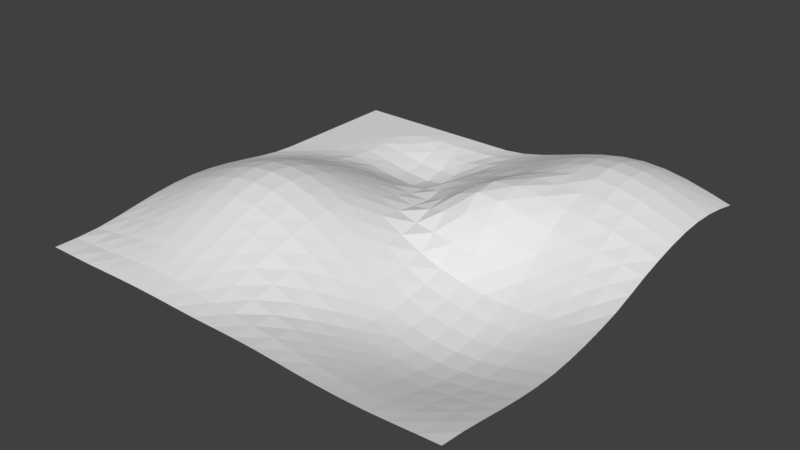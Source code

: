 # Source: heightmap.blend  (saved by Blender 2.79.0; exported with 4.5.12 LTS)
import bpy
from mathutils import Matrix  # noqa: F401  (used for matrix-valued properties, if any)

bpy.ops.wm.read_factory_settings(use_empty=True)
scene = bpy.context.scene
scene.name = 'Scene'

# ---- collections
col_collection_1 = bpy.data.collections.new('Collection 1'); scene.collection.children.link(col_collection_1)

# ---- world
world_world = bpy.data.worlds.new('World'); scene.world = world_world
world_world.color = (0.05088, 0.05088, 0.05088)
world_world.use_sun_shadow = False
world_world.sun_shadow_jitter_overblur = 0.0
world_world.cycles.sampling_method = 'MANUAL'

# ---- meshes
me_grid = bpy.data.meshes.new('Grid')
me_grid.from_pydata([(-10.0, -10.0, 0.0), (-8.947, -10.0, 0.0), (-7.895, -10.0, 0.001607), (-6.842, -10.0, 0.02321), (-5.789, -10.0, 0.04864), (-4.737, -10.0, 0.05925), (-3.684, -10.0, 0.04864), (-2.632, -10.0, 0.02321), (-1.579, -10.0, 0.001607), (-0.5263, -10.0, 0.0), (0.5263, -10.0, 0.0), (1.579, -10.0, -0.02133), (2.632, -10.0, -0.07847), (3.684, -10.0, -0.1428), (4.737, -10.0, -0.1914), (5.789, -10.0, -0.2093), (6.842, -10.0, -0.1914), (7.895, -10.0, -0.1428), (8.947, -10.0, -0.07847), (10.0, -10.0, -0.02133), (-10.0, -8.947, 0.0), (-8.947, -8.947, 0.03063), (-7.895, -8.947, 0.1127), (-6.842, -8.947, 0.2051), (-5.789, -8.947, 0.2749), (-4.737, -8.947, 0.3006), (-3.684, -8.947, 0.2749), (-2.632, -8.947, 0.2051), (-1.579, -8.947, 0.1127), (-0.5263, -8.947, 0.03063), (0.5263, -8.947, -0.03387), (1.579, -8.947, -0.1283), (2.632, -8.947, -0.2478), (3.684, -8.947, -0.3602), (4.737, -8.947, -0.4393), (5.789, -8.947, -0.4678), (6.842, -8.947, -0.4393), (7.895, -8.947, -0.3602), (8.947, -8.947, -0.2478), (10.0, -8.947, -0.1283), (-10.0, -7.895, 0.04864), (-8.947, -7.895, 0.1843), (-7.895, -7.895, 0.3559), (-6.842, -7.895, 0.5173), (-5.789, -7.895, 0.6309), (-4.737, -7.895, 0.6718), (-3.684, -7.895, 0.6309), (-2.632, -7.895, 0.5173), (-1.579, -7.895, 0.3559), (-0.5263, -7.895, 0.1631), (0.5263, -7.895, -0.07964), (1.579, -7.895, -0.29), (2.632, -7.895, -0.4678), (3.684, -7.895, -0.6263), (4.737, -7.895, -0.7354), (5.789, -7.895, -0.7743), (6.842, -7.895, -0.7354), (7.895, -7.895, -0.6263), (8.947, -7.895, -0.4678), (10.0, -7.895, -0.29), (-10.0, -6.842, 0.1843), (-8.947, -6.842, 0.4164), (-7.895, -6.842, 0.6718), (-6.842, -6.842, 0.8994), (-5.789, -6.842, 1.056), (-4.737, -6.842, 1.112), (-3.684, -6.842, 1.056), (-2.632, -6.842, 0.8994), (-1.579, -6.842, 0.6711), (-0.5263, -6.842, 0.3396), (0.5263, -6.842, -0.06294), (1.579, -6.842, -0.4371), (2.632, -6.842, -0.6978), (3.684, -6.842, -0.899), (4.737, -6.842, -1.037), (5.789, -6.842, -1.086), (6.842, -6.842, -1.037), (7.895, -6.842, -0.899), (8.947, -6.842, -0.6978), (10.0, -6.842, -0.4678), (-10.0, -5.789, 0.3559), (-8.947, -5.789, 0.6718), (-7.895, -5.789, 1.002), (-6.842, -5.789, 1.291), (-5.789, -5.789, 1.489), (-4.737, -5.789, 1.56), (-3.684, -5.789, 1.489), (-2.632, -5.789, 1.291), (-1.579, -5.789, 0.9899), (-0.5263, -5.789, 0.535), (0.5263, -5.789, -0.001494), (1.579, -5.789, -0.5132), (2.632, -5.789, -0.8974), (3.684, -5.789, -1.137), (4.737, -5.789, -1.302), (5.789, -5.789, -1.362), (6.842, -5.789, -1.302), (7.895, -5.789, -1.137), (8.947, -5.789, -0.899), (10.0, -5.789, -0.6263), (-10.0, -4.737, 0.5173), (-8.947, -4.737, 0.8994), (-7.895, -4.737, 1.291), (-6.842, -4.737, 1.633), (-5.789, -4.737, 1.87), (-4.737, -4.737, 1.956), (-3.684, -4.737, 1.87), (-2.632, -4.737, 1.633), (-1.579, -4.737, 1.267), (-0.5263, -4.737, 0.7205), (0.5263, -4.737, 0.08467), (1.579, -4.737, -0.5288), (2.632, -4.737, -1.014), (3.684, -4.737, -1.302), (4.737, -4.737, -1.489), (5.789, -4.737, -1.558), (6.842, -4.737, -1.489), (7.895, -4.737, -1.302), (8.947, -4.737, -1.037), (10.0, -4.737, -0.7354), (-10.0, -3.684, 0.6309), (-8.947, -3.684, 1.056), (-7.895, -3.684, 1.489), (-6.842, -3.684, 1.87), (-5.789, -3.684, 2.138), (-4.737, -3.684, 2.238), (-3.684, -3.684, 2.138), (-2.632, -3.684, 1.87), (-1.579, -3.684, 1.462), (-0.5263, -3.684, 0.8647), (0.5263, -3.684, 0.1735), (1.579, -3.684, -0.4967), (2.632, -3.684, -1.038), (3.684, -3.684, -1.362), (4.737, -3.684, -1.558), (5.789, -3.684, -1.633), (6.842, -3.684, -1.558), (7.895, -3.684, -1.362), (8.947, -3.684, -1.086), (10.0, -3.684, -0.7743), (-10.0, -2.632, 0.6718), (-8.947, -2.632, 1.112), (-7.895, -2.632, 1.56), (-6.842, -2.632, 1.956), (-5.789, -2.632, 2.238), (-4.737, -2.632, 2.345), (-3.684, -2.632, 2.238), (-2.632, -2.632, 1.956), (-1.579, -2.632, 1.54), (-0.5263, -2.632, 0.9395), (0.5263, -2.632, 0.2437), (1.579, -2.632, -0.4316), (2.632, -2.632, -0.9777), (3.684, -2.632, -1.302), (4.737, -2.632, -1.489), (5.789, -2.632, -1.558), (6.842, -2.632, -1.489), (7.895, -2.632, -1.302), (8.947, -2.632, -1.037), (10.0, -2.632, -0.7354), (-10.0, -1.579, 0.6309), (-8.947, -1.579, 1.056), (-7.895, -1.579, 1.489), (-6.842, -1.579, 1.87), (-5.789, -1.579, 2.138), (-4.737, -1.579, 2.238), (-3.684, -1.579, 2.138), (-2.632, -1.579, 1.87), (-1.579, -1.579, 1.481), (-0.5263, -1.579, 0.9278), (0.5263, -1.579, 0.2796), (1.579, -1.579, -0.349), (2.632, -1.579, -0.8503), (3.684, -1.579, -1.137), (4.737, -1.579, -1.302), (5.789, -1.579, -1.362), (6.842, -1.579, -1.302), (7.895, -1.579, -1.137), (8.947, -1.579, -0.899), (10.0, -1.579, -0.6263), (-10.0, -0.5263, 0.5173), (-8.947, -0.5263, 0.8994), (-7.895, -0.5263, 1.291), (-6.842, -0.5263, 1.633), (-5.789, -0.5263, 1.87), (-4.737, -0.5263, 1.956), (-3.684, -0.5263, 1.87), (-2.632, -0.5263, 1.633), (-1.579, -0.5263, 1.291), (-0.5263, -0.5263, 0.8286), (0.5263, -0.5263, 0.2743), (1.56, -0.536, -0.199), (2.597, -0.5438, -0.5693), (3.665, -0.536, -0.8273), (4.737, -0.5263, -0.9993), (5.789, -0.5263, -1.04), (6.842, -0.5263, -0.9993), (7.895, -0.5263, -0.8813), (8.947, -0.5263, -0.6969), (10.0, -0.5263, -0.4678), (-10.0, 0.5263, 0.3559), (-8.947, 0.5263, 0.6718), (-7.895, 0.5263, 1.002), (-6.842, 0.5263, 1.291), (-5.789, 0.5263, 1.489), (-4.737, 0.5263, 1.56), (-3.684, 0.5263, 1.489), (-2.632, 0.5263, 1.291), (-1.579, 0.5263, 1.002), (-0.5263, 0.5263, 0.6526), (0.471, 0.4986, 0.4082), (1.43, 0.4514, 0.3043), (2.438, 0.4294, 0.1756), (3.535, 0.4514, -0.03788), (4.682, 0.4986, -0.3383), (5.789, 0.5263, -0.4989), (6.842, 0.5263, -0.4828), (7.895, 0.5263, -0.4364), (8.947, 0.5263, -0.3624), (10.0, 0.5263, -0.2611), (-10.0, 1.579, 0.1843), (-8.947, 1.579, 0.4164), (-7.895, 1.579, 0.6718), (-6.842, 1.579, 0.8994), (-5.789, 1.579, 1.056), (-4.737, 1.579, 1.112), (-3.684, 1.579, 1.056), (-2.632, 1.579, 0.8994), (-1.579, 1.579, 0.6718), (-0.5457, 1.569, 0.477), (0.3769, 1.504, 0.6365), (1.275, 1.426, 0.9101), (2.257, 1.391, 1.046), (3.38, 1.426, 0.8975), (4.587, 1.504, 0.5359), (5.77, 1.569, 0.219), (6.842, 1.579, 0.1603), (7.895, 1.579, 0.1329), (8.947, 1.579, 0.09265), (10.0, 1.579, 0.04848), (-10.0, 2.632, 0.04864), (-8.947, 2.632, 0.1843), (-7.895, 2.632, 0.3559), (-6.842, 2.632, 0.5173), (-5.789, 2.632, 0.6309), (-4.724, 2.645, 0.6331), (-3.661, 2.656, 0.5598), (-2.619, 2.645, 0.4776), (-1.588, 2.632, 0.3635), (-0.5949, 2.616, 0.3413), (0.3287, 2.535, 0.7402), (1.204, 2.444, 1.289), (2.17, 2.4, 1.651), (3.309, 2.444, 1.6), (4.544, 2.535, 1.287), (5.755, 2.614, 0.9445), (6.842, 2.632, 0.8217), (7.895, 2.632, 0.7206), (8.947, 2.632, 0.5669), (10.0, 2.632, 0.3788), (-10.0, 3.684, 0.0), (-8.947, 3.684, 0.03063), (-7.895, 3.684, 0.1127), (-6.842, 3.684, 0.2051), (-5.752, 3.722, 0.1703), (-4.636, 3.787, 0.01127), (-3.554, 3.817, -0.1034), (-2.551, 3.789, -0.06936), (-1.712, 3.734, 0.1447), (-0.806, 3.692, 0.3563), (0.2204, 3.62, 0.7804), (1.263, 3.532, 1.349), (2.257, 3.496, 1.796), (3.38, 3.532, 1.91), (4.587, 3.609, 1.751), (5.77, 3.674, 1.507), (6.842, 3.684, 1.397), (7.895, 3.684, 1.225), (8.947, 3.684, 0.9618), (10.0, 3.684, 0.6456), (-10.0, 4.737, 0.0), (-8.947, 4.737, 0.0), (-7.895, 4.737, 0.001607), (-6.829, 4.75, -0.01102), (-5.689, 4.84, -0.2205), (-4.532, 4.947, -0.4944), (-3.432, 4.995, -0.6309), (-2.485, 4.951, -0.4769), (-1.758, 4.859, -0.04099), (-0.9303, 4.779, 0.3845), (0.1928, 4.728, 0.7442), (1.373, 4.666, 1.225), (2.438, 4.64, 1.673), (3.535, 4.662, 1.911), (4.682, 4.709, 1.932), (5.789, 4.737, 1.879), (6.842, 4.737, 1.797), (7.895, 4.737, 1.57), (8.947, 4.737, 1.241), (10.0, 4.737, 0.8643), (-10.0, 5.789, 0.0), (-8.947, 5.789, 0.0), (-7.895, 5.789, 0.0), (-6.819, 5.814, -0.06005), (-5.659, 5.923, -0.3328), (-4.485, 6.048, -0.6455), (-3.374, 6.108, -0.7948), (-2.389, 6.049, -0.6381), (-1.602, 5.933, -0.1753), (-0.767, 5.832, 0.3354), (0.3594, 5.801, 0.6683), (1.546, 5.781, 1.064), (2.597, 5.772, 1.512), (3.665, 5.78, 1.843), (4.737, 5.789, 2.055), (5.789, 5.789, 2.15), (6.842, 5.789, 2.055), (7.895, 5.789, 1.797), (8.947, 5.789, 1.431), (10.0, 5.789, 1.015), (-10.0, 6.842, 0.0), (-8.947, 6.842, 0.0), (-7.895, 6.842, 0.0), (-6.829, 6.855, -0.03335), (-5.689, 6.945, -0.2573), (-4.532, 7.052, -0.5242), (-3.432, 7.1, -0.6455), (-2.427, 7.052, -0.5242), (-1.485, 6.946, -0.1825), (-0.5521, 6.858, 0.2764), (0.5148, 6.843, 0.6496), (1.579, 6.842, 1.069), (2.632, 6.842, 1.499), (3.684, 6.842, 1.879), (4.737, 6.842, 2.15), (5.789, 6.842, 2.254), (6.842, 6.842, 2.15), (7.895, 6.842, 1.879), (8.947, 6.842, 1.499), (10.0, 6.842, 1.069), (-10.0, 7.895, 0.0), (-8.947, 7.895, 0.0), (-7.895, 7.895, 0.0), (-6.842, 7.895, -7.874e-07), (-5.752, 7.933, -0.09522), (-4.636, 7.998, -0.2573), (-3.554, 8.028, -0.3328), (-2.531, 7.998, -0.2573), (-1.542, 7.933, -0.0444), (-0.5263, 7.895, 0.2641), (0.5263, 7.895, 0.6063), (1.579, 7.895, 1.015), (2.632, 7.895, 1.431), (3.684, 7.895, 1.797), (4.737, 7.895, 2.055), (5.789, 7.895, 2.15), (6.842, 7.895, 2.055), (7.895, 7.895, 1.797), (8.947, 7.895, 1.431), (10.0, 7.895, 1.015), (-10.0, 8.947, 0.0), (-8.947, 8.947, 0.0), (-7.895, 8.947, 0.0), (-6.842, 8.947, 0.0), (-5.789, 8.947, -7.874e-07), (-4.724, 8.961, -0.03335), (-3.661, 8.971, -0.06005), (-2.619, 8.961, -0.03335), (-1.579, 8.947, 0.02231), (-0.5263, 8.947, 0.1971), (0.5263, 8.947, 0.4971), (1.579, 8.947, 0.8643), (2.632, 8.947, 1.241), (3.684, 8.947, 1.57), (4.737, 8.947, 1.797), (5.789, 8.947, 1.879), (6.842, 8.947, 1.797), (7.895, 8.947, 1.57), (8.947, 8.947, 1.241), (10.0, 8.947, 0.8643), (-10.0, 10.0, 0.0), (-8.947, 10.0, 0.0), (-7.895, 10.0, 0.0), (-6.842, 10.0, 0.0), (-5.789, 10.0, 0.0), (-4.737, 10.0, 0.0), (-3.684, 10.0, 0.0), (-2.632, 10.0, 0.0), (-1.579, 10.0, 0.001545), (-0.5263, 10.0, 0.1083), (0.5263, 10.0, 0.342), (1.579, 10.0, 0.6456), (2.632, 10.0, 0.963), (3.684, 10.0, 1.241), (4.737, 10.0, 1.431), (5.789, 10.0, 1.499), (6.842, 10.0, 1.431), (7.895, 10.0, 1.241), (8.947, 10.0, 0.963), (10.0, 10.0, 0.6456)], [], [(0, 1, 21, 20), (1, 2, 22, 21), (2, 3, 23, 22), (3, 4, 24, 23), (4, 5, 25, 24), (5, 6, 26, 25), (6, 7, 27, 26), (7, 8, 28, 27), (8, 9, 29, 28), (9, 10, 30, 29), (10, 11, 31, 30), (11, 12, 32, 31), (12, 13, 33, 32), (13, 14, 34, 33), (14, 15, 35, 34), (15, 16, 36, 35), (16, 17, 37, 36), (17, 18, 38, 37), (18, 19, 39, 38), (20, 21, 41, 40), (21, 22, 42, 41), (22, 23, 43, 42), (23, 24, 44, 43), (24, 25, 45, 44), (25, 26, 46, 45), (26, 27, 47, 46), (27, 28, 48, 47), (28, 29, 49, 48), (29, 30, 50, 49), (30, 31, 51, 50), (31, 32, 52, 51), (32, 33, 53, 52), (33, 34, 54, 53), (34, 35, 55, 54), (35, 36, 56, 55), (36, 37, 57, 56), (37, 38, 58, 57), (38, 39, 59, 58), (40, 41, 61, 60), (41, 42, 62, 61), (42, 43, 63, 62), (43, 44, 64, 63), (44, 45, 65, 64), (45, 46, 66, 65), (46, 47, 67, 66), (47, 48, 68, 67), (48, 49, 69, 68), (49, 50, 70, 69), (50, 51, 71, 70), (51, 52, 72, 71), (52, 53, 73, 72), (53, 54, 74, 73), (54, 55, 75, 74), (55, 56, 76, 75), (56, 57, 77, 76), (57, 58, 78, 77), (58, 59, 79, 78), (60, 61, 81, 80), (61, 62, 82, 81), (62, 63, 83, 82), (63, 64, 84, 83), (64, 65, 85, 84), (65, 66, 86, 85), (66, 67, 87, 86), (67, 68, 88, 87), (68, 69, 89, 88), (69, 70, 90, 89), (70, 71, 91, 90), (71, 72, 92, 91), (72, 73, 93, 92), (73, 74, 94, 93), (74, 75, 95, 94), (75, 76, 96, 95), (76, 77, 97, 96), (77, 78, 98, 97), (78, 79, 99, 98), (80, 81, 101, 100), (81, 82, 102, 101), (82, 83, 103, 102), (83, 84, 104, 103), (84, 85, 105, 104), (85, 86, 106, 105), (86, 87, 107, 106), (87, 88, 108, 107), (88, 89, 109, 108), (89, 90, 110, 109), (90, 91, 111, 110), (91, 92, 112, 111), (92, 93, 113, 112), (93, 94, 114, 113), (94, 95, 115, 114), (95, 96, 116, 115), (96, 97, 117, 116), (97, 98, 118, 117), (98, 99, 119, 118), (100, 101, 121, 120), (101, 102, 122, 121), (102, 103, 123, 122), (103, 104, 124, 123), (104, 105, 125, 124), (105, 106, 126, 125), (106, 107, 127, 126), (107, 108, 128, 127), (108, 109, 129, 128), (109, 110, 130, 129), (110, 111, 131, 130), (111, 112, 132, 131), (112, 113, 133, 132), (113, 114, 134, 133), (114, 115, 135, 134), (115, 116, 136, 135), (116, 117, 137, 136), (117, 118, 138, 137), (118, 119, 139, 138), (120, 121, 141, 140), (121, 122, 142, 141), (122, 123, 143, 142), (123, 124, 144, 143), (124, 125, 145, 144), (125, 126, 146, 145), (126, 127, 147, 146), (127, 128, 148, 147), (128, 129, 149, 148), (129, 130, 150, 149), (130, 131, 151, 150), (131, 132, 152, 151), (132, 133, 153, 152), (133, 134, 154, 153), (134, 135, 155, 154), (135, 136, 156, 155), (136, 137, 157, 156), (137, 138, 158, 157), (138, 139, 159, 158), (140, 141, 161, 160), (141, 142, 162, 161), (142, 143, 163, 162), (143, 144, 164, 163), (144, 145, 165, 164), (145, 146, 166, 165), (146, 147, 167, 166), (147, 148, 168, 167), (148, 149, 169, 168), (149, 150, 170, 169), (150, 151, 171, 170), (151, 152, 172, 171), (152, 153, 173, 172), (153, 154, 174, 173), (154, 155, 175, 174), (155, 156, 176, 175), (156, 157, 177, 176), (157, 158, 178, 177), (158, 159, 179, 178), (160, 161, 181, 180), (161, 162, 182, 181), (162, 163, 183, 182), (163, 164, 184, 183), (164, 165, 185, 184), (165, 166, 186, 185), (166, 167, 187, 186), (167, 168, 188, 187), (168, 169, 189, 188), (169, 170, 190, 189), (170, 171, 191, 190), (171, 172, 192, 191), (172, 173, 193, 192), (173, 174, 194, 193), (174, 175, 195, 194), (175, 176, 196, 195), (176, 177, 197, 196), (177, 178, 198, 197), (178, 179, 199, 198), (180, 181, 201, 200), (181, 182, 202, 201), (182, 183, 203, 202), (183, 184, 204, 203), (184, 185, 205, 204), (185, 186, 206, 205), (186, 187, 207, 206), (187, 188, 208, 207), (188, 189, 209, 208), (189, 190, 210, 209), (190, 191, 211, 210), (191, 192, 212, 211), (192, 193, 213, 212), (193, 194, 214, 213), (194, 195, 215, 214), (195, 196, 216, 215), (196, 197, 217, 216), (197, 198, 218, 217), (198, 199, 219, 218), (200, 201, 221, 220), (201, 202, 222, 221), (202, 203, 223, 222), (203, 204, 224, 223), (204, 205, 225, 224), (205, 206, 226, 225), (206, 207, 227, 226), (207, 208, 228, 227), (208, 209, 229, 228), (209, 210, 230, 229), (210, 211, 231, 230), (211, 212, 232, 231), (212, 213, 233, 232), (213, 214, 234, 233), (214, 215, 235, 234), (215, 216, 236, 235), (216, 217, 237, 236), (217, 218, 238, 237), (218, 219, 239, 238), (220, 221, 241, 240), (221, 222, 242, 241), (222, 223, 243, 242), (223, 224, 244, 243), (224, 225, 245, 244), (225, 226, 246, 245), (226, 227, 247, 246), (227, 228, 248, 247), (228, 229, 249, 248), (229, 230, 250, 249), (230, 231, 251, 250), (231, 232, 252, 251), (232, 233, 253, 252), (233, 234, 254, 253), (234, 235, 255, 254), (235, 236, 256, 255), (236, 237, 257, 256), (237, 238, 258, 257), (238, 239, 259, 258), (240, 241, 261, 260), (241, 242, 262, 261), (242, 243, 263, 262), (243, 244, 264, 263), (244, 245, 265, 264), (245, 246, 266, 265), (246, 247, 267, 266), (247, 248, 268, 267), (248, 249, 269, 268), (249, 250, 270, 269), (250, 251, 271, 270), (251, 252, 272, 271), (252, 253, 273, 272), (253, 254, 274, 273), (254, 255, 275, 274), (255, 256, 276, 275), (256, 257, 277, 276), (257, 258, 278, 277), (258, 259, 279, 278), (260, 261, 281, 280), (261, 262, 282, 281), (262, 263, 283, 282), (263, 264, 284, 283), (264, 265, 285, 284), (265, 266, 286, 285), (266, 267, 287, 286), (267, 268, 288, 287), (268, 269, 289, 288), (269, 270, 290, 289), (270, 271, 291, 290), (271, 272, 292, 291), (272, 273, 293, 292), (273, 274, 294, 293), (274, 275, 295, 294), (275, 276, 296, 295), (276, 277, 297, 296), (277, 278, 298, 297), (278, 279, 299, 298), (280, 281, 301, 300), (281, 282, 302, 301), (282, 283, 303, 302), (283, 284, 304, 303), (284, 285, 305, 304), (285, 286, 306, 305), (286, 287, 307, 306), (287, 288, 308, 307), (288, 289, 309, 308), (289, 290, 310, 309), (290, 291, 311, 310), (291, 292, 312, 311), (292, 293, 313, 312), (293, 294, 314, 313), (294, 295, 315, 314), (295, 296, 316, 315), (296, 297, 317, 316), (297, 298, 318, 317), (298, 299, 319, 318), (300, 301, 321, 320), (301, 302, 322, 321), (302, 303, 323, 322), (303, 304, 324, 323), (304, 305, 325, 324), (305, 306, 326, 325), (306, 307, 327, 326), (307, 308, 328, 327), (308, 309, 329, 328), (309, 310, 330, 329), (310, 311, 331, 330), (311, 312, 332, 331), (312, 313, 333, 332), (313, 314, 334, 333), (314, 315, 335, 334), (315, 316, 336, 335), (316, 317, 337, 336), (317, 318, 338, 337), (318, 319, 339, 338), (320, 321, 341, 340), (321, 322, 342, 341), (322, 323, 343, 342), (323, 324, 344, 343), (324, 325, 345, 344), (325, 326, 346, 345), (326, 327, 347, 346), (327, 328, 348, 347), (328, 329, 349, 348), (329, 330, 350, 349), (330, 331, 351, 350), (331, 332, 352, 351), (332, 333, 353, 352), (333, 334, 354, 353), (334, 335, 355, 354), (335, 336, 356, 355), (336, 337, 357, 356), (337, 338, 358, 357), (338, 339, 359, 358), (340, 341, 361, 360), (341, 342, 362, 361), (342, 343, 363, 362), (343, 344, 364, 363), (344, 345, 365, 364), (345, 346, 366, 365), (346, 347, 367, 366), (347, 348, 368, 367), (348, 349, 369, 368), (349, 350, 370, 369), (350, 351, 371, 370), (351, 352, 372, 371), (352, 353, 373, 372), (353, 354, 374, 373), (354, 355, 375, 374), (355, 356, 376, 375), (356, 357, 377, 376), (357, 358, 378, 377), (358, 359, 379, 378), (360, 361, 381, 380), (361, 362, 382, 381), (362, 363, 383, 382), (363, 364, 384, 383), (364, 365, 385, 384), (365, 366, 386, 385), (366, 367, 387, 386), (367, 368, 388, 387), (368, 369, 389, 388), (369, 370, 390, 389), (370, 371, 391, 390), (371, 372, 392, 391), (372, 373, 393, 392), (373, 374, 394, 393), (374, 375, 395, 394), (375, 376, 396, 395), (376, 377, 397, 396), (377, 378, 398, 397), (378, 379, 399, 398)])
me_grid.use_remesh_preserve_volume = False
me_grid.use_remesh_preserve_attributes = False
me_grid.use_mirror_vertex_groups = False
me_grid.update()

# ---- objects
ob_grid = bpy.data.objects.new('Grid', me_grid)

# ---- transforms, parenting, visibility, modifiers, constraints
ob_grid.location = (0.0, 0.0, 0.0)
ob_grid.lineart.crease_threshold = 0.0

# ---- collection membership
col_collection_1.objects.link(ob_grid)

# ---- scene / render settings (as saved in the file)
scene.frame_start = 1; scene.frame_end = 250; scene.frame_set(1)
scene.render.engine = 'BLENDER_EEVEE_NEXT'
scene.render.resolution_percentage = 50
scene.render.dither_intensity = 0.0
scene.cycles.use_denoising = False
scene.cycles.samples = 128
scene.cycles.sampling_pattern = 'TABULATED_SOBOL'
scene.cycles.use_adaptive_sampling = False
scene.cycles.use_light_tree = False
scene.cycles.blur_glossy = 0.0
scene.cycles.sample_clamp_indirect = 0.0
scene.view_settings.view_transform = 'Standard'
bpy.context.view_layer.update()

# ---- added for rendering (the .blend has no active camera and no usable light): camera, sun
cam_auto = bpy.data.cameras.new('AutoCamera')
cam_auto.lens = 50.0
cam_auto.sensor_width = 36.0
cam_auto.clip_end = 1000.0
ob_auto_camera = bpy.data.objects.new('AutoCamera', cam_auto)
scene.collection.objects.link(ob_auto_camera)
ob_auto_camera.location = (26.4269, -31.7122, 21.4975)
ob_auto_camera.rotation_euler = (1.09748, -7.21219e-08, 0.694738)
scene.camera = ob_auto_camera
light_auto_sun = bpy.data.lights.new('AutoSun', 'SUN')
light_auto_sun.energy = 3.0
light_auto_sun.angle = 0.0523599
ob_auto_sun = bpy.data.objects.new('AutoSun', light_auto_sun)
scene.collection.objects.link(ob_auto_sun)
ob_auto_sun.rotation_euler = (0.872665, 0.174533, 0.523599)
bpy.context.view_layer.update()
